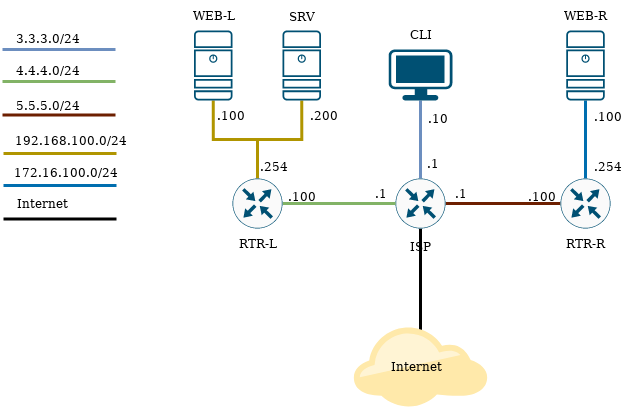

The diagram above was exported from draw.io. Its source (the exported page's mxGraphModel, read from the mxfile embedded in the PNG):
<mxGraphModel dx="2261" dy="742" grid="1" gridSize="10" guides="1" tooltips="1" connect="1" arrows="1" fold="1" page="1" pageScale="1" pageWidth="827" pageHeight="1169" math="0" shadow="0">
  <root>
    <mxCell id="0" />
    <mxCell id="1" parent="0" />
    <mxCell id="tK5efO11eM0qQquh9MiX-8" style="edgeStyle=orthogonalEdgeStyle;rounded=0;orthogonalLoop=1;jettySize=auto;html=1;exitX=1;exitY=0.5;exitDx=0;exitDy=0;exitPerimeter=0;entryX=0;entryY=0.5;entryDx=0;entryDy=0;entryPerimeter=0;endArrow=none;endFill=0;strokeWidth=3;fillColor=#a0522d;strokeColor=#6D1F00;" edge="1" parent="1" source="tK5efO11eM0qQquh9MiX-1" target="tK5efO11eM0qQquh9MiX-3">
      <mxGeometry relative="1" as="geometry" />
    </mxCell>
    <mxCell id="tK5efO11eM0qQquh9MiX-21" style="edgeStyle=orthogonalEdgeStyle;rounded=0;orthogonalLoop=1;jettySize=auto;html=1;exitX=0.5;exitY=0;exitDx=0;exitDy=0;exitPerimeter=0;endArrow=none;endFill=0;strokeWidth=3;fillColor=#dae8fc;strokeColor=#6c8ebf;" edge="1" parent="1" source="tK5efO11eM0qQquh9MiX-1" target="tK5efO11eM0qQquh9MiX-19">
      <mxGeometry relative="1" as="geometry" />
    </mxCell>
    <mxCell id="tK5efO11eM0qQquh9MiX-36" style="edgeStyle=orthogonalEdgeStyle;rounded=0;orthogonalLoop=1;jettySize=auto;html=1;exitX=0.5;exitY=1;exitDx=0;exitDy=0;exitPerimeter=0;entryX=0.5;entryY=0.113;entryDx=0;entryDy=0;entryPerimeter=0;endArrow=none;endFill=0;strokeWidth=3;" edge="1" parent="1" source="tK5efO11eM0qQquh9MiX-1" target="tK5efO11eM0qQquh9MiX-34">
      <mxGeometry relative="1" as="geometry" />
    </mxCell>
    <mxCell id="tK5efO11eM0qQquh9MiX-1" value="" style="sketch=0;points=[[0.5,0,0],[1,0.5,0],[0.5,1,0],[0,0.5,0],[0.145,0.145,0],[0.8555,0.145,0],[0.855,0.8555,0],[0.145,0.855,0]];verticalLabelPosition=bottom;html=1;verticalAlign=top;aspect=fixed;align=center;pointerEvents=1;shape=mxgraph.cisco19.rect;prIcon=router;fillColor=#FAFAFA;strokeColor=#005073;" vertex="1" parent="1">
      <mxGeometry x="393" y="357" width="50" height="50" as="geometry" />
    </mxCell>
    <mxCell id="tK5efO11eM0qQquh9MiX-7" style="edgeStyle=orthogonalEdgeStyle;rounded=0;orthogonalLoop=1;jettySize=auto;html=1;exitX=1;exitY=0.5;exitDx=0;exitDy=0;exitPerimeter=0;entryX=0;entryY=0.5;entryDx=0;entryDy=0;entryPerimeter=0;endArrow=none;endFill=0;strokeWidth=3;fillColor=#d5e8d4;strokeColor=#82b366;" edge="1" parent="1" source="tK5efO11eM0qQquh9MiX-2" target="tK5efO11eM0qQquh9MiX-1">
      <mxGeometry relative="1" as="geometry" />
    </mxCell>
    <mxCell id="tK5efO11eM0qQquh9MiX-14" style="edgeStyle=orthogonalEdgeStyle;rounded=0;orthogonalLoop=1;jettySize=auto;html=1;exitX=0.5;exitY=0;exitDx=0;exitDy=0;exitPerimeter=0;entryX=0.5;entryY=1;entryDx=0;entryDy=0;entryPerimeter=0;endArrow=none;endFill=0;fillColor=#e3c800;strokeColor=#B09500;strokeWidth=3;" edge="1" parent="1" source="tK5efO11eM0qQquh9MiX-2" target="tK5efO11eM0qQquh9MiX-9">
      <mxGeometry relative="1" as="geometry" />
    </mxCell>
    <mxCell id="tK5efO11eM0qQquh9MiX-15" style="edgeStyle=orthogonalEdgeStyle;rounded=0;orthogonalLoop=1;jettySize=auto;html=1;exitX=0.5;exitY=0;exitDx=0;exitDy=0;exitPerimeter=0;entryX=0.5;entryY=1;entryDx=0;entryDy=0;entryPerimeter=0;endArrow=none;endFill=0;fillColor=#e3c800;strokeColor=#B09500;strokeWidth=3;" edge="1" parent="1" source="tK5efO11eM0qQquh9MiX-2" target="tK5efO11eM0qQquh9MiX-10">
      <mxGeometry relative="1" as="geometry" />
    </mxCell>
    <mxCell id="tK5efO11eM0qQquh9MiX-2" value="" style="sketch=0;points=[[0.5,0,0],[1,0.5,0],[0.5,1,0],[0,0.5,0],[0.145,0.145,0],[0.8555,0.145,0],[0.855,0.8555,0],[0.145,0.855,0]];verticalLabelPosition=bottom;html=1;verticalAlign=top;aspect=fixed;align=center;pointerEvents=1;shape=mxgraph.cisco19.rect;prIcon=router;fillColor=#FAFAFA;strokeColor=#005073;" vertex="1" parent="1">
      <mxGeometry x="230" y="357" width="50" height="50" as="geometry" />
    </mxCell>
    <mxCell id="tK5efO11eM0qQquh9MiX-13" style="edgeStyle=orthogonalEdgeStyle;rounded=0;orthogonalLoop=1;jettySize=auto;html=1;exitX=0.5;exitY=0;exitDx=0;exitDy=0;exitPerimeter=0;entryX=0.5;entryY=1;entryDx=0;entryDy=0;entryPerimeter=0;endArrow=none;endFill=0;strokeWidth=3;fillColor=#1ba1e2;strokeColor=#006EAF;" edge="1" parent="1" source="tK5efO11eM0qQquh9MiX-3" target="tK5efO11eM0qQquh9MiX-11">
      <mxGeometry relative="1" as="geometry" />
    </mxCell>
    <mxCell id="tK5efO11eM0qQquh9MiX-3" value="" style="sketch=0;points=[[0.5,0,0],[1,0.5,0],[0.5,1,0],[0,0.5,0],[0.145,0.145,0],[0.8555,0.145,0],[0.855,0.8555,0],[0.145,0.855,0]];verticalLabelPosition=bottom;html=1;verticalAlign=top;aspect=fixed;align=center;pointerEvents=1;shape=mxgraph.cisco19.rect;prIcon=router;fillColor=#FAFAFA;strokeColor=#005073;" vertex="1" parent="1">
      <mxGeometry x="558" y="357" width="50" height="50" as="geometry" />
    </mxCell>
    <mxCell id="tK5efO11eM0qQquh9MiX-4" value="ISP" style="text;html=1;align=center;verticalAlign=middle;resizable=0;points=[];autosize=1;strokeColor=none;fillColor=none;" vertex="1" parent="1">
      <mxGeometry x="398" y="410" width="40" height="30" as="geometry" />
    </mxCell>
    <mxCell id="tK5efO11eM0qQquh9MiX-5" value="RTR-L" style="text;html=1;align=center;verticalAlign=middle;resizable=0;points=[];autosize=1;strokeColor=none;fillColor=none;" vertex="1" parent="1">
      <mxGeometry x="225" y="407" width="60" height="30" as="geometry" />
    </mxCell>
    <mxCell id="tK5efO11eM0qQquh9MiX-6" value="RTR-R" style="text;html=1;align=center;verticalAlign=middle;resizable=0;points=[];autosize=1;strokeColor=none;fillColor=none;" vertex="1" parent="1">
      <mxGeometry x="553" y="407" width="60" height="30" as="geometry" />
    </mxCell>
    <mxCell id="tK5efO11eM0qQquh9MiX-9" value="" style="sketch=0;points=[[0.015,0.015,0],[0.985,0.015,0],[0.985,0.985,0],[0.015,0.985,0],[0.25,0,0],[0.5,0,0],[0.75,0,0],[1,0.25,0],[1,0.5,0],[1,0.75,0],[0.75,1,0],[0.5,1,0],[0.25,1,0],[0,0.75,0],[0,0.5,0],[0,0.25,0]];verticalLabelPosition=bottom;html=1;verticalAlign=top;aspect=fixed;align=center;pointerEvents=1;shape=mxgraph.cisco19.server;fillColor=#005073;strokeColor=none;" vertex="1" parent="1">
      <mxGeometry x="191.5" y="209" width="38.5" height="70" as="geometry" />
    </mxCell>
    <mxCell id="tK5efO11eM0qQquh9MiX-10" value="" style="sketch=0;points=[[0.015,0.015,0],[0.985,0.015,0],[0.985,0.985,0],[0.015,0.985,0],[0.25,0,0],[0.5,0,0],[0.75,0,0],[1,0.25,0],[1,0.5,0],[1,0.75,0],[0.75,1,0],[0.5,1,0],[0.25,1,0],[0,0.75,0],[0,0.5,0],[0,0.25,0]];verticalLabelPosition=bottom;html=1;verticalAlign=top;aspect=fixed;align=center;pointerEvents=1;shape=mxgraph.cisco19.server;fillColor=#005073;strokeColor=none;" vertex="1" parent="1">
      <mxGeometry x="280" y="209" width="38.5" height="70" as="geometry" />
    </mxCell>
    <mxCell id="tK5efO11eM0qQquh9MiX-11" value="" style="sketch=0;points=[[0.015,0.015,0],[0.985,0.015,0],[0.985,0.985,0],[0.015,0.985,0],[0.25,0,0],[0.5,0,0],[0.75,0,0],[1,0.25,0],[1,0.5,0],[1,0.75,0],[0.75,1,0],[0.5,1,0],[0.25,1,0],[0,0.75,0],[0,0.5,0],[0,0.25,0]];verticalLabelPosition=bottom;html=1;verticalAlign=top;aspect=fixed;align=center;pointerEvents=1;shape=mxgraph.cisco19.server;fillColor=#005073;strokeColor=none;" vertex="1" parent="1">
      <mxGeometry x="563.75" y="209" width="38.5" height="70" as="geometry" />
    </mxCell>
    <mxCell id="tK5efO11eM0qQquh9MiX-16" value="WEB-L" style="text;html=1;align=center;verticalAlign=middle;resizable=0;points=[];autosize=1;strokeColor=none;fillColor=none;" vertex="1" parent="1">
      <mxGeometry x="175.75" y="179" width="70" height="30" as="geometry" />
    </mxCell>
    <mxCell id="tK5efO11eM0qQquh9MiX-17" value="WEB-R" style="text;html=1;align=center;verticalAlign=middle;resizable=0;points=[];autosize=1;strokeColor=none;fillColor=none;" vertex="1" parent="1">
      <mxGeometry x="548" y="179" width="70" height="30" as="geometry" />
    </mxCell>
    <mxCell id="tK5efO11eM0qQquh9MiX-18" value="SRV" style="text;html=1;align=center;verticalAlign=middle;resizable=0;points=[];autosize=1;strokeColor=none;fillColor=none;" vertex="1" parent="1">
      <mxGeometry x="274.25" y="180" width="50" height="30" as="geometry" />
    </mxCell>
    <mxCell id="tK5efO11eM0qQquh9MiX-19" value="" style="points=[[0.03,0.03,0],[0.5,0,0],[0.97,0.03,0],[1,0.4,0],[0.97,0.745,0],[0.5,1,0],[0.03,0.745,0],[0,0.4,0]];verticalLabelPosition=bottom;sketch=0;html=1;verticalAlign=top;aspect=fixed;align=center;pointerEvents=1;shape=mxgraph.cisco19.workstation;fillColor=#005073;strokeColor=none;" vertex="1" parent="1">
      <mxGeometry x="386.13" y="228" width="63.75" height="51" as="geometry" />
    </mxCell>
    <mxCell id="tK5efO11eM0qQquh9MiX-20" value="CLI" style="text;html=1;align=center;verticalAlign=middle;resizable=0;points=[];autosize=1;strokeColor=none;fillColor=none;" vertex="1" parent="1">
      <mxGeometry x="393.01" y="198" width="50" height="30" as="geometry" />
    </mxCell>
    <mxCell id="tK5efO11eM0qQquh9MiX-22" value=".1" style="text;html=1;align=center;verticalAlign=middle;resizable=0;points=[];autosize=1;strokeColor=none;fillColor=none;" vertex="1" parent="1">
      <mxGeometry x="438" y="357" width="40" height="30" as="geometry" />
    </mxCell>
    <mxCell id="tK5efO11eM0qQquh9MiX-23" value=".1" style="text;html=1;align=center;verticalAlign=middle;resizable=0;points=[];autosize=1;strokeColor=none;fillColor=none;" vertex="1" parent="1">
      <mxGeometry x="409.88" y="327" width="40" height="30" as="geometry" />
    </mxCell>
    <mxCell id="tK5efO11eM0qQquh9MiX-24" value=".1" style="text;html=1;align=center;verticalAlign=middle;resizable=0;points=[];autosize=1;strokeColor=none;fillColor=none;" vertex="1" parent="1">
      <mxGeometry x="358" y="357" width="40" height="30" as="geometry" />
    </mxCell>
    <mxCell id="tK5efO11eM0qQquh9MiX-25" value=".10" style="text;html=1;align=center;verticalAlign=middle;resizable=0;points=[];autosize=1;strokeColor=none;fillColor=none;" vertex="1" parent="1">
      <mxGeometry x="414.88" y="282" width="40" height="30" as="geometry" />
    </mxCell>
    <mxCell id="tK5efO11eM0qQquh9MiX-27" value="&lt;div&gt;.100&lt;/div&gt;" style="text;html=1;align=center;verticalAlign=middle;resizable=0;points=[];autosize=1;strokeColor=none;fillColor=none;" vertex="1" parent="1">
      <mxGeometry x="274.25" y="360" width="50" height="30" as="geometry" />
    </mxCell>
    <mxCell id="tK5efO11eM0qQquh9MiX-28" value="&lt;div&gt;.100&lt;/div&gt;" style="text;html=1;align=center;verticalAlign=middle;resizable=0;points=[];autosize=1;strokeColor=none;fillColor=none;" vertex="1" parent="1">
      <mxGeometry x="513.75" y="360" width="50" height="30" as="geometry" />
    </mxCell>
    <mxCell id="tK5efO11eM0qQquh9MiX-29" value=".254" style="text;html=1;align=center;verticalAlign=middle;resizable=0;points=[];autosize=1;strokeColor=none;fillColor=none;" vertex="1" parent="1">
      <mxGeometry x="245.75" y="330" width="50" height="30" as="geometry" />
    </mxCell>
    <mxCell id="tK5efO11eM0qQquh9MiX-30" value=".254" style="text;html=1;align=center;verticalAlign=middle;resizable=0;points=[];autosize=1;strokeColor=none;fillColor=none;" vertex="1" parent="1">
      <mxGeometry x="580" y="330" width="50" height="30" as="geometry" />
    </mxCell>
    <mxCell id="tK5efO11eM0qQquh9MiX-31" value=".100" style="text;html=1;align=center;verticalAlign=middle;resizable=0;points=[];autosize=1;strokeColor=none;fillColor=none;" vertex="1" parent="1">
      <mxGeometry x="580" y="280" width="50" height="30" as="geometry" />
    </mxCell>
    <mxCell id="tK5efO11eM0qQquh9MiX-32" value=".100" style="text;html=1;align=center;verticalAlign=middle;resizable=0;points=[];autosize=1;strokeColor=none;fillColor=none;" vertex="1" parent="1">
      <mxGeometry x="202.75" y="279" width="50" height="30" as="geometry" />
    </mxCell>
    <mxCell id="tK5efO11eM0qQquh9MiX-33" value=".200" style="text;html=1;align=center;verticalAlign=middle;resizable=0;points=[];autosize=1;strokeColor=none;fillColor=none;" vertex="1" parent="1">
      <mxGeometry x="295.75" y="279" width="50" height="30" as="geometry" />
    </mxCell>
    <mxCell id="tK5efO11eM0qQquh9MiX-34" value="" style="points=[[0,0.64,0],[0.2,0.15,0],[0.4,0.01,0],[0.79,0.25,0],[1,0.65,0],[0.8,0.86,0],[0.41,1,0],[0.16,0.86,0]];verticalLabelPosition=bottom;sketch=0;html=1;verticalAlign=top;aspect=fixed;align=center;pointerEvents=1;shape=mxgraph.cisco19.cloud2;fillColor=#FFE9AA;strokeColor=none;" vertex="1" parent="1">
      <mxGeometry x="351.35" y="505" width="133.33" height="80" as="geometry" />
    </mxCell>
    <mxCell id="tK5efO11eM0qQquh9MiX-35" value="Internet" style="text;html=1;align=center;verticalAlign=middle;resizable=0;points=[];autosize=1;strokeColor=none;fillColor=none;" vertex="1" parent="1">
      <mxGeometry x="379" y="530" width="70" height="30" as="geometry" />
    </mxCell>
    <mxCell id="tK5efO11eM0qQquh9MiX-40" style="edgeStyle=orthogonalEdgeStyle;rounded=0;orthogonalLoop=1;jettySize=auto;html=1;exitX=1;exitY=0.5;exitDx=0;exitDy=0;exitPerimeter=0;entryX=0;entryY=0.5;entryDx=0;entryDy=0;entryPerimeter=0;endArrow=none;endFill=0;strokeWidth=3;fillColor=#dae8fc;strokeColor=#6c8ebf;" edge="1" parent="1">
      <mxGeometry relative="1" as="geometry">
        <mxPoint y="228" as="sourcePoint" />
        <mxPoint x="113" y="228" as="targetPoint" />
      </mxGeometry>
    </mxCell>
    <mxCell id="tK5efO11eM0qQquh9MiX-41" style="edgeStyle=orthogonalEdgeStyle;rounded=0;orthogonalLoop=1;jettySize=auto;html=1;exitX=1;exitY=0.5;exitDx=0;exitDy=0;exitPerimeter=0;entryX=0;entryY=0.5;entryDx=0;entryDy=0;entryPerimeter=0;endArrow=none;endFill=0;strokeWidth=3;fillColor=#d5e8d4;strokeColor=#82b366;" edge="1" parent="1">
      <mxGeometry relative="1" as="geometry">
        <mxPoint y="260" as="sourcePoint" />
        <mxPoint x="113" y="260" as="targetPoint" />
      </mxGeometry>
    </mxCell>
    <mxCell id="tK5efO11eM0qQquh9MiX-42" style="edgeStyle=orthogonalEdgeStyle;rounded=0;orthogonalLoop=1;jettySize=auto;html=1;exitX=1;exitY=0.5;exitDx=0;exitDy=0;exitPerimeter=0;entryX=0;entryY=0.5;entryDx=0;entryDy=0;entryPerimeter=0;endArrow=none;endFill=0;strokeWidth=3;fillColor=#a0522d;strokeColor=#6D1F00;" edge="1" parent="1">
      <mxGeometry relative="1" as="geometry">
        <mxPoint y="293.5" as="sourcePoint" />
        <mxPoint x="113" y="293.5" as="targetPoint" />
      </mxGeometry>
    </mxCell>
    <mxCell id="tK5efO11eM0qQquh9MiX-43" style="edgeStyle=orthogonalEdgeStyle;rounded=0;orthogonalLoop=1;jettySize=auto;html=1;exitX=1;exitY=0.5;exitDx=0;exitDy=0;exitPerimeter=0;entryX=0;entryY=0.5;entryDx=0;entryDy=0;entryPerimeter=0;endArrow=none;endFill=0;strokeWidth=3;fillColor=#e3c800;strokeColor=#B09500;" edge="1" parent="1">
      <mxGeometry relative="1" as="geometry">
        <mxPoint x="1" y="332" as="sourcePoint" />
        <mxPoint x="114" y="332" as="targetPoint" />
      </mxGeometry>
    </mxCell>
    <mxCell id="tK5efO11eM0qQquh9MiX-44" style="edgeStyle=orthogonalEdgeStyle;rounded=0;orthogonalLoop=1;jettySize=auto;html=1;exitX=1;exitY=0.5;exitDx=0;exitDy=0;exitPerimeter=0;entryX=0;entryY=0.5;entryDx=0;entryDy=0;entryPerimeter=0;endArrow=none;endFill=0;strokeWidth=3;fillColor=#1ba1e2;strokeColor=#006EAF;" edge="1" parent="1">
      <mxGeometry relative="1" as="geometry">
        <mxPoint x="1" y="364" as="sourcePoint" />
        <mxPoint x="114" y="364" as="targetPoint" />
      </mxGeometry>
    </mxCell>
    <mxCell id="tK5efO11eM0qQquh9MiX-45" style="edgeStyle=orthogonalEdgeStyle;rounded=0;orthogonalLoop=1;jettySize=auto;html=1;exitX=1;exitY=0.5;exitDx=0;exitDy=0;exitPerimeter=0;entryX=0;entryY=0.5;entryDx=0;entryDy=0;entryPerimeter=0;endArrow=none;endFill=0;strokeWidth=3;fillColor=#d5e8d4;strokeColor=#000000;" edge="1" parent="1">
      <mxGeometry relative="1" as="geometry">
        <mxPoint x="1" y="397.5" as="sourcePoint" />
        <mxPoint x="114" y="397.5" as="targetPoint" />
      </mxGeometry>
    </mxCell>
    <mxCell id="tK5efO11eM0qQquh9MiX-46" value="3.3.3.0/24" style="text;html=1;align=center;verticalAlign=middle;resizable=0;points=[];autosize=1;strokeColor=none;fillColor=none;" vertex="1" parent="1">
      <mxGeometry y="202" width="90" height="30" as="geometry" />
    </mxCell>
    <mxCell id="tK5efO11eM0qQquh9MiX-47" value="4.4.4.0/24" style="text;html=1;align=center;verticalAlign=middle;resizable=0;points=[];autosize=1;strokeColor=none;fillColor=none;" vertex="1" parent="1">
      <mxGeometry y="234" width="90" height="30" as="geometry" />
    </mxCell>
    <mxCell id="tK5efO11eM0qQquh9MiX-48" value="5.5.5.0/24" style="text;html=1;align=center;verticalAlign=middle;resizable=0;points=[];autosize=1;strokeColor=none;fillColor=none;" vertex="1" parent="1">
      <mxGeometry y="269" width="90" height="30" as="geometry" />
    </mxCell>
    <mxCell id="tK5efO11eM0qQquh9MiX-49" value="192.168.100.0/24" style="text;html=1;align=center;verticalAlign=middle;resizable=0;points=[];autosize=1;strokeColor=none;fillColor=none;" vertex="1" parent="1">
      <mxGeometry x="-2" y="304" width="140" height="30" as="geometry" />
    </mxCell>
    <mxCell id="tK5efO11eM0qQquh9MiX-50" value="172.16.100.0/24" style="text;html=1;align=center;verticalAlign=middle;resizable=0;points=[];autosize=1;strokeColor=none;fillColor=none;" vertex="1" parent="1">
      <mxGeometry x="-2" y="336" width="130" height="30" as="geometry" />
    </mxCell>
    <mxCell id="tK5efO11eM0qQquh9MiX-51" value="Internet" style="text;html=1;align=center;verticalAlign=middle;resizable=0;points=[];autosize=1;strokeColor=none;fillColor=none;" vertex="1" parent="1">
      <mxGeometry x="5" y="367" width="70" height="30" as="geometry" />
    </mxCell>
  </root>
</mxGraphModel>